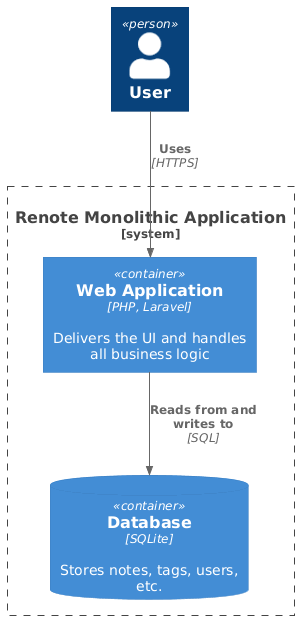

The diagram above was rendered by PlantUML. Its source (embedded in the PNG):
@startuml
!include lib/C4_Container.puml

Person(user, "User")

System_Boundary(c1, "Renote Monolithic Application") {
    Container(web_app, "Web Application", "PHP, Laravel", "Delivers the UI and handles all business logic")
    ContainerDb(db, "Database", "SQLite", "Stores notes, tags, users, etc.")
}

Rel(user, web_app, "Uses", "HTTPS")
Rel(web_app, db, "Reads from and writes to", "SQL")

@enduml